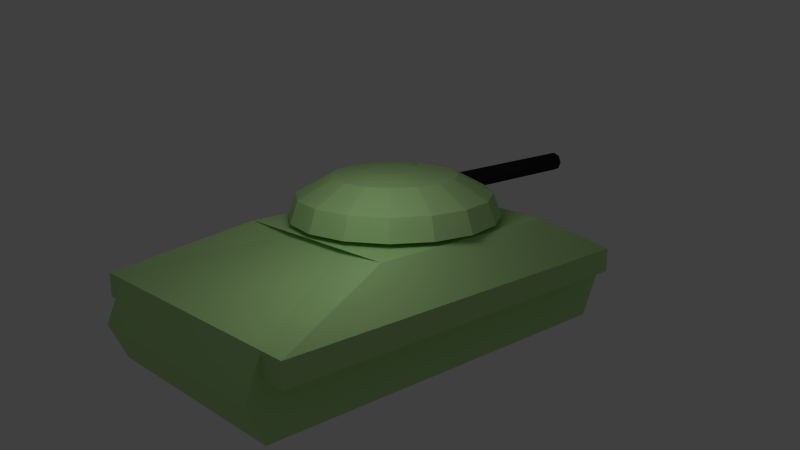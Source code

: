 # Source: medTank.blend  (saved by Blender 2.63.0; exported with 4.5.12 LTS)
import bpy
from mathutils import Matrix  # noqa: F401  (used for matrix-valued properties, if any)

bpy.ops.wm.read_factory_settings(use_empty=True)
scene = bpy.context.scene
scene.name = 'Scene'

# ---- collections
col_collection_1 = bpy.data.collections.new('Collection 1'); scene.collection.children.link(col_collection_1)

# ---- materials (node trees are filled in below, after node groups)
mat_material_002 = bpy.data.materials.new('Material.002')
mat_material_002.alpha_threshold = 0.0
mat_material_002.use_transparent_shadow = False
mat_material_002.diffuse_color = (0.02038, 0.02038, 0.02038, 1.0)
mat_material_002.roughness = 0.5
mat_material_002.line_color = (0.0, 0.0, 0.0, 1.0)
mat_material_001 = bpy.data.materials.new('Material.001')
mat_material_001.alpha_threshold = 0.0
mat_material_001.use_transparent_shadow = False
mat_material_001.diffuse_color = (0.5029, 0.7991, 0.3278, 1.0)
mat_material_001.roughness = 0.5
mat_material_001.line_color = (0.0, 0.0, 0.0, 1.0)
mat_material = bpy.data.materials.new('Material')
mat_material.alpha_threshold = 0.0
mat_material.use_transparent_shadow = False
mat_material.diffuse_color = (0.5019, 0.8, 0.3263, 1.0)
mat_material.roughness = 0.5
mat_material.line_color = (0.0, 0.0, 0.0, 1.0)

# ---- material node trees

# ---- world
world_world = bpy.data.worlds.new('World'); scene.world = world_world
world_world.color = (0.05088, 0.05088, 0.05088)
world_world.use_sun_shadow = False
world_world.sun_shadow_jitter_overblur = 0.0
world_world.cycles.sampling_method = 'MANUAL'
world_world.cycles.sample_map_resolution = 256

# ---- cameras
cam_camera = bpy.data.cameras.new('Camera')
cam_camera.clip_end = 100.0
cam_camera.lens = 35.0
cam_camera.sensor_width = 32.0
cam_camera.sensor_height = 18.0
cam_camera.ortho_scale = 7.314
cam_camera.dof.focus_distance = 0.0
cam_camera.dof.aperture_fstop = 128.0

# ---- lights
light_point_001 = bpy.data.lights.new('Point.001', 'POINT')
light_point_001.transmission_factor = 0.0
light_point_001.energy = 100.0
light_point_001.shadow_buffer_clip_start = 0.5
light_point_001.shadow_soft_size = 1.0
light_point_001.shadow_maximum_resolution = 0.006
light_point_001.use_absolute_resolution = True
light_point_001.cycles.use_multiple_importance_sampling = False
light_point = bpy.data.lights.new('Point', 'POINT')
light_point.transmission_factor = 0.0
light_point.energy = 100.0
light_point.shadow_buffer_clip_start = 0.5
light_point.shadow_soft_size = 1.0
light_point.shadow_maximum_resolution = 0.006
light_point.use_absolute_resolution = True
light_point.cycles.use_multiple_importance_sampling = False
light_lamp = bpy.data.lights.new('Lamp', 'POINT')
light_lamp.transmission_factor = 0.0
light_lamp.cutoff_distance = 30.0
light_lamp.energy = 100.0
light_lamp.shadow_buffer_clip_start = 1.001
light_lamp.shadow_soft_size = 1.0
light_lamp.shadow_maximum_resolution = 0.006
light_lamp.use_absolute_resolution = True
light_lamp.cycles.use_multiple_importance_sampling = False

# ---- meshes
me_cylinder_003 = bpy.data.meshes.new('Cylinder.003')
me_cylinder_003.from_pydata([(0.0, 1.0, -1.0), (0.0, 1.0, 1.0), (0.7071, 0.7071, -1.0), (0.7071, 0.7071, 1.0), (1.0, -4.371e-08, -1.0), (1.0, -4.371e-08, 1.0), (0.7071, -0.7071, -1.0), (0.7071, -0.7071, 1.0), (-8.742e-08, -1.0, -1.0), (-8.742e-08, -1.0, 1.0), (-0.7071, -0.7071, -1.0), (-0.7071, -0.7071, 1.0), (-1.0, 1.192e-08, -1.0), (-1.0, 1.192e-08, 1.0), (-0.7071, 0.7071, -1.0), (-0.7071, 0.7071, 1.0)], [], [(0, 1, 3, 2), (2, 3, 5, 4), (4, 5, 7, 6), (6, 7, 9, 8), (8, 9, 11, 10), (10, 11, 13, 12), (3, 1, 15, 13, 11, 9, 7, 5), (14, 15, 1, 0), (12, 13, 15, 14), (0, 2, 4, 6, 8, 10, 12, 14)])
me_cylinder_003.materials.append(mat_material_002)
me_cylinder_003.use_remesh_preserve_volume = False
me_cylinder_003.use_remesh_preserve_attributes = False
me_cylinder_003.use_mirror_vertex_groups = False
me_cylinder_003.update()
me_cylinder_002 = bpy.data.meshes.new('Cylinder.002')
me_cylinder_002.from_pydata([(0.0, 1.0, -1.0), (0.0, 1.0, 1.0), (0.3827, 0.9239, -1.0), (0.3827, 0.9239, 1.0), (0.7071, 0.7071, -1.0), (0.7071, 0.7071, 1.0), (0.9239, 0.3827, -1.0), (0.9239, 0.3827, 1.0), (1.0, -4.371e-08, -1.0), (1.0, -4.371e-08, 1.0), (0.9239, -0.3827, -1.0), (0.9239, -0.3827, 1.0), (0.7071, -0.7071, -1.0), (0.7071, -0.7071, 1.0), (0.3827, -0.9239, -1.0), (1.51e-07, -1.0, -1.0), (-0.3827, -0.9239, -1.0), (-0.3827, -0.9239, 1.0), (-0.7071, -0.7071, -1.0), (-0.7071, -0.7071, 1.0), (-0.9239, -0.3827, -1.0), (-0.9239, -0.3827, 1.0), (-1.0, 1.192e-08, -1.0), (-1.0, 1.192e-08, 1.0), (-0.9239, 0.3827, -1.0), (-0.9239, 0.3827, 1.0), (-0.7071, 0.7071, -1.0), (-0.7071, 0.7071, 1.0), (-0.3827, 0.9239, -1.0), (-0.3827, 0.9239, 1.0), (0.0, 1.0, 1.0), (0.3827, 0.9239, 1.0), (0.7071, 0.7071, 1.0), (0.9239, 0.3827, 1.0), (1.0, -4.371e-08, 1.0), (0.9239, -0.3827, 1.0), (0.7071, -0.7071, -1.0), (0.7071, -0.7071, 1.0), (0.3827, -0.9239, -1.0), (0.3827, -0.9239, 1.0), (1.51e-07, -1.0, -1.0), (1.51e-07, -1.0, 1.0), (-0.3827, -0.9239, -1.0), (-0.3827, -0.9239, 1.0), (-0.7071, -0.7071, 1.0), (-0.9239, -0.3827, 1.0), (-1.0, 1.192e-08, 1.0), (-0.9239, 0.3827, 1.0), (-0.7071, 0.7071, 1.0), (-0.3827, 0.9239, 1.0), (-2.012e-08, 1.3, 1.0), (0.4975, 1.201, 1.0), (0.9192, 0.9192, 1.0), (1.201, 0.4975, 1.0), (1.3, -6.465e-08, 1.0), (1.201, -0.4975, 1.0), (0.9192, -0.9192, 1.0), (0.4975, -1.201, 1.0), (1.762e-07, -1.3, 1.0), (-0.4975, -1.201, 1.0), (-0.9192, -0.9192, 1.0), (-1.201, -0.4975, 1.0), (-1.3, 7.679e-09, 1.0), (-1.201, 0.4975, 1.0), (-0.9192, 0.9192, 1.0), (-0.4975, 1.201, 1.0), (-9.448e-09, 1.2, 3.538), (0.4594, 1.109, 3.538), (0.8488, 0.8488, 3.538), (1.109, 0.4594, 3.538), (1.109, -0.4594, 3.538), (0.8488, -0.8488, 3.538), (0.4594, -1.109, 3.538), (1.718e-07, -1.2, 3.538), (-0.4594, -1.109, 3.538), (-0.8488, -0.8489, 3.538), (-1.109, -0.4594, 3.538), (-1.2, 9.373e-09, 3.538), (-1.109, 0.4594, 3.538), (-0.8488, 0.8489, 3.538), (-0.4594, 1.109, 3.538), (4.419e-08, 0.7741, 5.71), (0.2962, 0.7152, 5.71), (0.5474, 0.5474, 5.71), (0.7152, 0.2962, 5.71), (0.3174, -3.173e-08, 5.71), (0.7152, -0.2962, 5.71), (0.5474, -0.5474, 5.71), (0.2962, -0.7152, 5.71), (1.611e-07, -0.7741, 5.71), (-0.2962, -0.7152, 5.71), (-0.5474, -0.5474, 5.71), (-0.7152, -0.2962, 5.71), (-0.7741, 1.134e-08, 5.71), (-0.7152, 0.2962, 5.71), (-0.5474, 0.5474, 5.71), (-0.2962, 0.7152, 5.71), (8.883e-08, 0.3067, 6.269), (0.1174, 0.2833, 6.269), (0.2169, 0.2169, 6.269), (0.2833, 0.1174, 6.269), (0.3067, -5.738e-09, 6.269), (0.2833, -0.1174, 6.269), (0.2169, -0.2169, 6.269), (0.1174, -0.2833, 6.269), (1.351e-07, -0.3067, 6.269), (-0.1174, -0.2833, 6.269), (-0.2169, -0.2169, 6.269), (-0.2833, -0.1174, 6.269), (-0.3067, 1.133e-08, 6.269), (-0.2833, 0.1174, 6.269), (-0.2169, 0.2169, 6.269), (-0.1174, 0.2833, 6.269), (0.7152, 0.2962, 5.71), (0.3174, -3.173e-08, 5.71), (0.7152, -0.2962, 5.71), (1.0, -4.371e-08, 1.0), (0.9239, -0.3827, 1.0), (1.3, -6.465e-08, 1.0), (1.201, -0.4975, 1.0), (0.8863, 0.3814, 1.548), (1.005, -4.392e-08, 1.548), (1.151, 0.4912, 1.548), (1.292, -6.394e-08, 1.548), (1.005, -4.392e-08, 1.548), (0.914, -0.3792, 1.548), (1.292, -6.394e-08, 1.548), (1.179, -0.489, 1.548)], [], [(0, 1, 3, 2), (2, 3, 5, 4), (4, 5, 7, 6), (6, 7, 9, 8), (8, 9, 11, 10), (10, 11, 13, 12), (23, 21, 45, 46), (27, 25, 47, 48), (1, 29, 49, 30), (16, 17, 19, 18), (18, 19, 21, 20), (20, 21, 23, 22), (22, 23, 25, 24), (24, 25, 27, 26), (38, 40, 15, 14), (28, 29, 1, 0), (26, 27, 29, 28), (0, 2, 4, 6, 8, 10, 12, 14, 15, 16, 18, 20, 22, 24, 26, 28), (36, 37, 39, 38), (38, 39, 41, 40), (40, 41, 43, 42), (119, 118, 54, 55), (19, 17, 43, 44), (13, 11, 35, 37), (9, 7, 33, 34), (5, 3, 31, 32), (37, 36, 12, 13), (40, 42, 16, 15), (36, 38, 14, 12), (29, 27, 48, 49), (25, 23, 46, 47), (3, 1, 30, 31), (21, 19, 44, 45), (11, 9, 34, 35), (7, 5, 32, 33), (17, 16, 42, 43), (62, 61, 76, 77), (45, 44, 60, 61), (41, 39, 57, 58), (37, 35, 55, 56), (46, 45, 61, 62), (31, 30, 50, 51), (47, 46, 62, 63), (32, 31, 51, 52), (48, 47, 63, 64), (43, 41, 58, 59), (39, 37, 56, 57), (33, 32, 52, 53), (49, 48, 64, 65), (117, 116, 124, 125), (30, 49, 65, 50), (44, 43, 59, 60), (76, 75, 91, 92), (56, 55, 70, 71), (63, 62, 77, 78), (57, 56, 71, 72), (51, 50, 66, 67), (64, 63, 78, 79), (58, 57, 72, 73), (52, 51, 67, 68), (65, 64, 79, 80), (59, 58, 73, 74), (53, 52, 68, 69), (50, 65, 80, 66), (60, 59, 74, 75), (61, 60, 75, 76), (81, 96, 112, 97), (77, 76, 92, 93), (71, 70, 86, 87), (78, 77, 93, 94), (72, 71, 87, 88), (67, 66, 81, 82), (79, 78, 94, 95), (73, 72, 88, 89), (68, 67, 82, 83), (80, 79, 95, 96), (74, 73, 89, 90), (69, 68, 83, 84), (66, 80, 96, 81), (75, 74, 90, 91), (98, 97, 112, 111, 110, 109, 108, 107, 106, 105, 104, 103, 102, 101, 100, 99), (91, 90, 106, 107), (85, 84, 100, 101), (92, 91, 107, 108), (86, 85, 101, 102), (93, 92, 108, 109), (87, 86, 102, 103), (94, 93, 109, 110), (88, 87, 103, 104), (82, 81, 97, 98), (95, 94, 110, 111), (89, 88, 104, 105), (83, 82, 98, 99), (96, 95, 111, 112), (90, 89, 105, 106), (84, 83, 99, 100), (115, 114, 85, 86), (114, 115, 113), (113, 115, 86, 84), (114, 113, 84, 85), (11, 86, 70), (7, 69, 84), (84, 35, 33), (11, 84, 86), (33, 35, 9), (55, 11, 70), (69, 7, 53), (126, 123, 54, 118), (35, 34, 116, 117), (34, 33, 120, 121), (55, 35, 117, 119), (121, 120, 122, 123), (125, 124, 126, 127), (121, 123, 126, 124), (119, 117, 125, 127), (123, 122, 53, 54), (121, 124, 116, 34), (122, 120, 33, 53), (127, 126, 118, 119)])
me_cylinder_002.materials.append(mat_material_001)
me_cylinder_002.use_remesh_preserve_volume = False
me_cylinder_002.use_remesh_preserve_attributes = False
me_cylinder_002.use_mirror_vertex_groups = False
me_cylinder_002.update()
me_cube = bpy.data.meshes.new('Cube')
me_cube.from_pydata([(-0.7648, -1.0, 1.144), (-0.7648, 1.0, 1.144), (1.0, 1.0, 1.144), (1.0, -1.0, 1.144), (-0.7648, -1.0, 1.614), (-0.7648, 1.0, 1.614), (1.0, 1.0, 1.614), (1.0, -1.0, 1.614), (-0.1883, -0.7114, 2.321), (-0.1883, 0.663, 2.321), (0.7429, 0.663, 2.321), (0.7429, -0.7114, 2.321), (-0.7648, -1.0, 1.144), (-0.7648, 1.0, 1.144), (1.0, 1.0, 1.144), (1.0, -1.0, 1.144), (-0.7648, -0.8157, 1.614), (-0.7648, 0.8157, 1.614), (-0.7648, 0.8157, 1.144), (-0.7648, -0.8157, 1.144), (1.0, 0.8157, 1.614), (1.0, -0.8157, 1.614), (1.0, -0.8157, 1.144), (1.0, 0.8157, 1.144), (-0.08521, -0.2028, 2.321), (-0.08521, 0.1544, 2.321), (0.7461, 0.1544, 2.321), (0.7461, -0.2028, 2.321), (-0.7648, 0.8157, 1.144), (-0.7648, -0.8157, 1.144), (1.0, -0.8157, 1.144), (1.0, 0.8157, 1.144), (-0.3333, 1.0, 1.614), (0.3333, 1.0, 1.614), (0.3333, 1.0, 1.144), (-0.3333, 1.0, 1.144), (0.3333, -1.0, 1.614), (-0.3333, -1.0, 1.614), (-0.3333, -1.0, 1.144), (0.3333, -1.0, 1.144), (0.1579, 0.6609, 2.321), (0.4009, 0.6609, 2.321), (0.4009, -0.711, 2.321), (0.1579, -0.711, 2.321), (0.3333, 1.0, 1.144), (-0.3333, 1.0, 1.144), (-0.3333, -1.0, 1.144), (0.3333, -1.0, 1.144), (-0.3333, -0.8157, 1.144), (0.3333, -0.8157, 1.144), (-0.3333, 0.8157, 1.144), (0.3333, 0.8157, 1.144), (-0.7648, -0.8157, 1.614), (-0.7648, 0.8157, 1.614), (-0.7648, 0.8157, 1.144), (-0.7648, -0.8157, 1.144), (1.0, 0.8157, 1.614), (1.0, -0.8157, 1.614), (1.0, -0.8157, 1.144), (1.0, 0.8157, 1.144), (-0.7648, 0.8157, 1.144), (-0.7648, -0.8157, 1.144), (1.0, -0.8157, 1.144), (1.0, 0.8157, 1.144), (-0.3333, -0.8157, 1.144), (0.3333, -0.8157, 1.144), (-0.3333, 0.8157, 1.144), (0.3333, 0.8157, 1.144), (-0.8418, -0.8157, 0.8184), (-0.8418, 0.8157, 0.8184), (-0.7648, 0.8157, 0.06229), (-0.7648, -0.8157, 0.06229), (1.093, 0.8157, 0.8744), (1.093, -0.8157, 0.8744), (1.0, -0.8157, 0.06229), (1.0, 0.8157, 0.06229), (-0.7648, 0.8157, 0.06229), (-0.7648, -0.8157, 0.06229), (1.0, -0.8157, 0.06229), (1.0, 0.8157, 0.06229), (-0.3333, -0.8157, 0.06229), (0.3333, -0.8157, 0.06229), (-0.3333, 0.8157, 0.06229), (0.3333, 0.8157, 0.06229)], [], [(17, 5, 1, 18), (33, 6, 2, 34), (21, 7, 3, 22), (37, 4, 0, 38), (45, 13, 1, 35), (27, 11, 7, 21), (25, 9, 5, 17), (41, 10, 6, 33), (43, 8, 4, 37), (51, 44, 14, 31), (47, 15, 3, 39), (31, 14, 2, 23), (29, 12, 0, 19), (4, 16, 19, 0), (62, 58, 22, 30), (6, 20, 23, 2), (48, 29, 61, 64), (10, 26, 20, 6), (26, 27, 21, 20), (8, 24, 16, 4), (24, 25, 17, 16), (47, 49, 30, 15), (51, 31, 63, 67), (15, 30, 22, 3), (65, 62, 30, 49), (13, 28, 18, 1), (53, 52, 16, 17), (5, 32, 35, 1), (32, 33, 34, 35), (7, 36, 39, 3), (36, 37, 38, 39), (14, 44, 34, 2), (44, 45, 35, 34), (9, 40, 32, 5), (40, 41, 33, 32), (11, 42, 36, 7), (42, 43, 37, 36), (28, 13, 45, 50), (50, 45, 44, 51), (12, 46, 38, 0), (46, 47, 39, 38), (8, 11, 10, 9), (12, 29, 48, 46), (46, 48, 49, 47), (21, 22, 58, 57), (29, 19, 55, 61), (61, 55, 71, 77), (73, 72, 56, 57), (72, 75, 59, 56), (76, 70, 54, 60), (53, 54, 70, 69), (63, 59, 75, 79), (83, 82, 66, 67), (49, 48, 64, 65), (52, 55, 19, 16), (31, 23, 59, 63), (66, 60, 28, 50), (17, 18, 54, 53), (57, 56, 20, 21), (60, 54, 18, 28), (67, 66, 50, 51), (56, 59, 23, 20), (68, 69, 70, 71), (72, 73, 74, 75), (81, 83, 79, 78), (78, 79, 75, 74), (76, 77, 71, 70), (77, 76, 82, 80), (80, 82, 83, 81), (57, 58, 74, 73), (64, 61, 77, 80), (81, 78, 62, 65), (65, 64, 80, 81), (67, 63, 79, 83), (82, 76, 60, 66), (78, 74, 58, 62), (68, 71, 55, 52), (69, 68, 52, 53)])
me_cube.materials.append(mat_material)
me_cube.use_remesh_preserve_volume = False
me_cube.use_remesh_preserve_attributes = False
me_cube.use_mirror_vertex_groups = False
me_cube.update()

# ---- objects
ob_point_001 = bpy.data.objects.new('Point.001', light_point_001)
ob_point = bpy.data.objects.new('Point', light_point)
ob_barrel = bpy.data.objects.new('barrel', me_cylinder_003)
ob_turret = bpy.data.objects.new('turret', me_cylinder_002)
ob_hull = bpy.data.objects.new('hull', me_cube)
ob_lamp = bpy.data.objects.new('Lamp', light_lamp)
ob_camera = bpy.data.objects.new('Camera', cam_camera)

# ---- transforms, parenting, visibility, modifiers, constraints
ob_point_001.location = (-5.885, 5.632, 6.059)
ob_point_001.lineart.crease_threshold = 0.0
ob_point.location = (-9.864, -4.825, -1.023)
ob_point.lineart.crease_threshold = 0.0
ob_barrel.location = (1.832, 2.466, 3.314)
ob_barrel.rotation_euler = (-1.571, 1.571, 0.0)
ob_barrel.scale = (0.2045, 0.2045, 2.0)
ob_barrel.lineart.crease_threshold = 0.0
ob_turret.location = (1.854, -0.6057, 2.779)
ob_turret.rotation_euler = (0.0, -0.0, 1.571)
ob_turret.scale = (1.618, 1.618, 0.1717)
ob_turret.lineart.crease_threshold = 0.0
ob_hull.location = (1.854, -1.839, 0.5347)
ob_hull.rotation_euler = (0.0, -0.0, 1.571)
ob_hull.scale = (4.535, 2.762, 1.0)
ob_hull.lineart.crease_threshold = 0.0
ob_lamp.location = (4.076, -3.614, 5.904)
ob_lamp.rotation_euler = (0.6503, 0.05522, 1.866)
ob_lamp.lock_rotations_4d = False
ob_lamp.empty_display_type = 'ARROWS'
ob_lamp.color = (0.0, 0.0, 0.0, 0.0)
ob_lamp.lineart.crease_threshold = 0.0
ob_camera.location = (14.23, -11.84, 7.276)
ob_camera.rotation_euler = (1.305, 0.00534, 0.8257)
ob_camera.scale = (1.0, 1.0, 1.0)
ob_camera.lock_rotations_4d = False
ob_camera.empty_display_type = 'ARROWS'
ob_camera.color = (0.0, 0.0, 0.0, 0.0)
ob_camera.display_type = 'WIRE'
ob_camera.lineart.crease_threshold = 0.0

# ---- collection membership
col_collection_1.objects.link(ob_point_001)
col_collection_1.objects.link(ob_point)
col_collection_1.objects.link(ob_barrel)
col_collection_1.objects.link(ob_turret)
col_collection_1.objects.link(ob_hull)
col_collection_1.objects.link(ob_lamp)
col_collection_1.objects.link(ob_camera)

# ---- scene / render settings (as saved in the file)
scene.camera = ob_camera
scene.frame_start = 1; scene.frame_end = 250; scene.frame_set(1)
scene.render.engine = 'BLENDER_EEVEE_NEXT'
scene.render.image_settings.color_mode = 'RGB'
scene.render.image_settings.compression = 90
scene.render.resolution_percentage = 50
scene.render.dither_intensity = 0.0
scene.render.bake_margin = 2
scene.render.bake_bias = 0.0
scene.cycles.use_denoising = False
scene.cycles.samples = 10
scene.cycles.sampling_pattern = 'TABULATED_SOBOL'
scene.cycles.light_sampling_threshold = 0.0
scene.cycles.use_adaptive_sampling = False
scene.cycles.use_light_tree = False
scene.cycles.blur_glossy = 0.0
scene.cycles.volume_bounces = 1
scene.cycles.pixel_filter_type = 'GAUSSIAN'
scene.cycles.sample_clamp_indirect = 0.0
scene.view_settings.view_transform = 'Standard'
bpy.context.view_layer.update()

